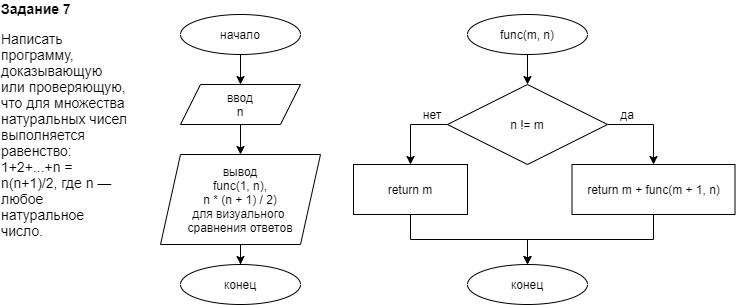

The diagram above was exported from draw.io. Its source (the exported page's mxGraphModel, read from the mxfile embedded in the PNG):
<mxGraphModel dx="1382" dy="795" grid="1" gridSize="10" guides="1" tooltips="1" connect="1" arrows="1" fold="1" page="1" pageScale="1" pageWidth="827" pageHeight="1169" math="0" shadow="0">
  <root>
    <mxCell id="WIyWlLk6GJQsqaUBKTNV-0" />
    <mxCell id="WIyWlLk6GJQsqaUBKTNV-1" parent="WIyWlLk6GJQsqaUBKTNV-0" />
    <mxCell id="kmffd8-rdivyjVETbryL-93" value="" style="edgeStyle=orthogonalEdgeStyle;rounded=0;jumpStyle=arc;orthogonalLoop=1;jettySize=auto;html=1;endArrow=classic;endFill=1;" parent="WIyWlLk6GJQsqaUBKTNV-1" source="kmffd8-rdivyjVETbryL-0" target="kmffd8-rdivyjVETbryL-2" edge="1">
      <mxGeometry relative="1" as="geometry" />
    </mxCell>
    <mxCell id="kmffd8-rdivyjVETbryL-0" value="func(m, n)" style="ellipse;whiteSpace=wrap;html=1;" parent="WIyWlLk6GJQsqaUBKTNV-1" vertex="1">
      <mxGeometry x="547" y="30" width="120" height="40" as="geometry" />
    </mxCell>
    <mxCell id="kmffd8-rdivyjVETbryL-102" style="edgeStyle=orthogonalEdgeStyle;rounded=0;jumpStyle=arc;orthogonalLoop=1;jettySize=auto;html=1;entryX=0.5;entryY=0;entryDx=0;entryDy=0;endArrow=classic;endFill=1;" parent="WIyWlLk6GJQsqaUBKTNV-1" source="kmffd8-rdivyjVETbryL-1" target="kmffd8-rdivyjVETbryL-99" edge="1">
      <mxGeometry relative="1" as="geometry" />
    </mxCell>
    <mxCell id="kmffd8-rdivyjVETbryL-1" value="ввод&lt;br&gt;n" style="shape=parallelogram;perimeter=parallelogramPerimeter;whiteSpace=wrap;html=1;fixedSize=1;" parent="WIyWlLk6GJQsqaUBKTNV-1" vertex="1">
      <mxGeometry x="260" y="100" width="120" height="40" as="geometry" />
    </mxCell>
    <mxCell id="kmffd8-rdivyjVETbryL-91" style="edgeStyle=orthogonalEdgeStyle;rounded=0;jumpStyle=arc;orthogonalLoop=1;jettySize=auto;html=1;entryX=0.5;entryY=0;entryDx=0;entryDy=0;endArrow=classic;endFill=1;" parent="WIyWlLk6GJQsqaUBKTNV-1" source="kmffd8-rdivyjVETbryL-2" target="kmffd8-rdivyjVETbryL-90" edge="1">
      <mxGeometry relative="1" as="geometry">
        <Array as="points">
          <mxPoint x="490" y="140" />
        </Array>
      </mxGeometry>
    </mxCell>
    <mxCell id="kmffd8-rdivyjVETbryL-92" style="edgeStyle=orthogonalEdgeStyle;rounded=0;jumpStyle=arc;orthogonalLoop=1;jettySize=auto;html=1;endArrow=classic;endFill=1;" parent="WIyWlLk6GJQsqaUBKTNV-1" source="kmffd8-rdivyjVETbryL-2" target="kmffd8-rdivyjVETbryL-70" edge="1">
      <mxGeometry relative="1" as="geometry">
        <Array as="points">
          <mxPoint x="733" y="140" />
        </Array>
      </mxGeometry>
    </mxCell>
    <mxCell id="kmffd8-rdivyjVETbryL-2" value="n != m" style="rhombus;whiteSpace=wrap;html=1;" parent="WIyWlLk6GJQsqaUBKTNV-1" vertex="1">
      <mxGeometry x="527" y="100" width="160" height="80" as="geometry" />
    </mxCell>
    <mxCell id="kmffd8-rdivyjVETbryL-19" value="конец" style="ellipse;whiteSpace=wrap;html=1;" parent="WIyWlLk6GJQsqaUBKTNV-1" vertex="1">
      <mxGeometry x="547" y="280" width="120" height="40" as="geometry" />
    </mxCell>
    <mxCell id="kmffd8-rdivyjVETbryL-29" value="да" style="text;html=1;strokeColor=none;fillColor=none;align=center;verticalAlign=middle;whiteSpace=wrap;rounded=0;sketch=0;" parent="WIyWlLk6GJQsqaUBKTNV-1" vertex="1">
      <mxGeometry x="677" y="115" width="60" height="30" as="geometry" />
    </mxCell>
    <mxCell id="kmffd8-rdivyjVETbryL-31" value="нет" style="text;html=1;strokeColor=none;fillColor=none;align=center;verticalAlign=middle;whiteSpace=wrap;rounded=0;sketch=0;" parent="WIyWlLk6GJQsqaUBKTNV-1" vertex="1">
      <mxGeometry x="482" y="115" width="60" height="30" as="geometry" />
    </mxCell>
    <mxCell id="kmffd8-rdivyjVETbryL-65" value="&lt;p style=&quot;box-sizing: border-box ; margin: 0px ; text-align: left ; font-family: &amp;#34;helvetica neue&amp;#34; , &amp;#34;helvetica&amp;#34; , &amp;#34;arial&amp;#34; , sans-serif ; font-size: 14px ; background-color: rgb(255 , 255 , 255)&quot;&gt;&lt;strong style=&quot;box-sizing: border-box&quot;&gt;Задание 7&lt;/strong&gt;&lt;/p&gt;&lt;p style=&quot;box-sizing: border-box ; margin: 1em 0px 0px ; text-align: left ; font-family: &amp;#34;helvetica neue&amp;#34; , &amp;#34;helvetica&amp;#34; , &amp;#34;arial&amp;#34; , sans-serif ; font-size: 14px ; background-color: rgb(255 , 255 , 255)&quot;&gt;Написать программу, доказывающую или проверяющую, что для множества натуральных чисел выполняется равенство: 1+2+...+n = n(n+1)/2, где n — любое натуральное число.&lt;/p&gt;" style="text;html=1;strokeColor=none;fillColor=none;align=center;verticalAlign=middle;whiteSpace=wrap;rounded=0;sketch=0;" parent="WIyWlLk6GJQsqaUBKTNV-1" vertex="1">
      <mxGeometry x="80" y="50" width="130" height="170" as="geometry" />
    </mxCell>
    <mxCell id="kmffd8-rdivyjVETbryL-95" style="edgeStyle=orthogonalEdgeStyle;rounded=0;jumpStyle=arc;orthogonalLoop=1;jettySize=auto;html=1;entryX=0.5;entryY=0;entryDx=0;entryDy=0;endArrow=classic;endFill=1;" parent="WIyWlLk6GJQsqaUBKTNV-1" source="kmffd8-rdivyjVETbryL-70" target="kmffd8-rdivyjVETbryL-19" edge="1">
      <mxGeometry relative="1" as="geometry" />
    </mxCell>
    <mxCell id="kmffd8-rdivyjVETbryL-70" value="return m + func(m + 1, n)" style="rounded=0;whiteSpace=wrap;html=1;sketch=0;fillColor=none;" parent="WIyWlLk6GJQsqaUBKTNV-1" vertex="1">
      <mxGeometry x="651.5" y="180" width="163" height="50" as="geometry" />
    </mxCell>
    <mxCell id="kmffd8-rdivyjVETbryL-94" style="edgeStyle=orthogonalEdgeStyle;rounded=0;jumpStyle=arc;orthogonalLoop=1;jettySize=auto;html=1;entryX=0.5;entryY=0;entryDx=0;entryDy=0;endArrow=classic;endFill=1;" parent="WIyWlLk6GJQsqaUBKTNV-1" source="kmffd8-rdivyjVETbryL-90" target="kmffd8-rdivyjVETbryL-19" edge="1">
      <mxGeometry relative="1" as="geometry" />
    </mxCell>
    <mxCell id="kmffd8-rdivyjVETbryL-90" value="return m" style="rounded=0;whiteSpace=wrap;html=1;sketch=0;fillColor=none;" parent="WIyWlLk6GJQsqaUBKTNV-1" vertex="1">
      <mxGeometry x="433" y="180" width="114" height="50" as="geometry" />
    </mxCell>
    <mxCell id="kmffd8-rdivyjVETbryL-96" value="конец" style="ellipse;whiteSpace=wrap;html=1;" parent="WIyWlLk6GJQsqaUBKTNV-1" vertex="1">
      <mxGeometry x="260" y="280" width="120" height="40" as="geometry" />
    </mxCell>
    <mxCell id="kmffd8-rdivyjVETbryL-101" style="edgeStyle=orthogonalEdgeStyle;rounded=0;jumpStyle=arc;orthogonalLoop=1;jettySize=auto;html=1;entryX=0.5;entryY=0;entryDx=0;entryDy=0;endArrow=classic;endFill=1;" parent="WIyWlLk6GJQsqaUBKTNV-1" source="kmffd8-rdivyjVETbryL-97" target="kmffd8-rdivyjVETbryL-1" edge="1">
      <mxGeometry relative="1" as="geometry" />
    </mxCell>
    <mxCell id="kmffd8-rdivyjVETbryL-97" value="начало" style="ellipse;whiteSpace=wrap;html=1;" parent="WIyWlLk6GJQsqaUBKTNV-1" vertex="1">
      <mxGeometry x="260" y="30" width="120" height="40" as="geometry" />
    </mxCell>
    <mxCell id="kmffd8-rdivyjVETbryL-103" style="edgeStyle=orthogonalEdgeStyle;rounded=0;jumpStyle=arc;orthogonalLoop=1;jettySize=auto;html=1;entryX=0.5;entryY=0;entryDx=0;entryDy=0;endArrow=classic;endFill=1;" parent="WIyWlLk6GJQsqaUBKTNV-1" source="kmffd8-rdivyjVETbryL-99" target="kmffd8-rdivyjVETbryL-96" edge="1">
      <mxGeometry relative="1" as="geometry" />
    </mxCell>
    <mxCell id="kmffd8-rdivyjVETbryL-99" value="вывод&lt;br&gt;func(1, n),&lt;br&gt;n * (n + 1) / 2)&lt;br&gt;для визуального &lt;br&gt;сравнения ответов" style="shape=parallelogram;perimeter=parallelogramPerimeter;whiteSpace=wrap;html=1;fixedSize=1;" parent="WIyWlLk6GJQsqaUBKTNV-1" vertex="1">
      <mxGeometry x="240" y="170" width="160" height="90" as="geometry" />
    </mxCell>
  </root>
</mxGraphModel>